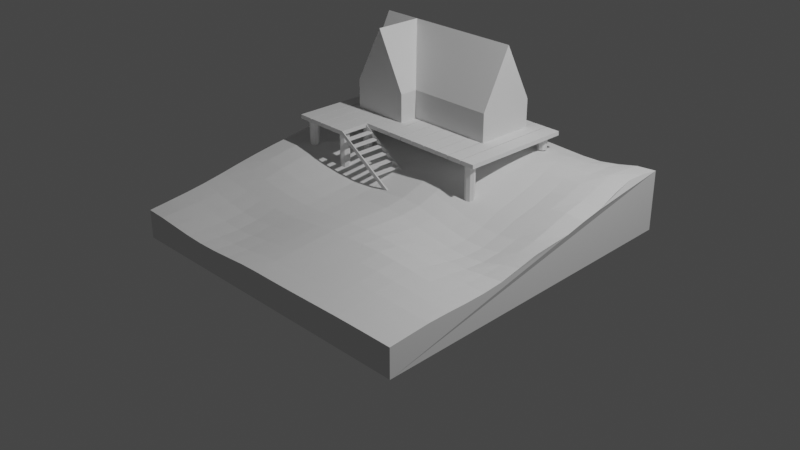 # Source: ForestCabin.blend  (saved by Blender 2.90.8; exported with 4.5.12 LTS)
import bpy
from mathutils import Matrix  # noqa: F401  (used for matrix-valued properties, if any)

bpy.ops.wm.read_factory_settings(use_empty=True)
scene = bpy.context.scene
scene.name = 'Scene'

# ---- collections
col_collection = bpy.data.collections.new('Collection'); scene.collection.children.link(col_collection)

# ---- world
world_world = bpy.data.worlds.new('World'); scene.world = world_world
world_world.use_nodes = True; world_world.node_tree.nodes.clear()
_N = world_world.node_tree.nodes; _L = world_world.node_tree.links
n0 = _N.new('ShaderNodeOutputWorld'); n0.name = 'World Output'; n0.location = (300, 300)
n1 = _N.new('ShaderNodeBackground'); n1.name = 'Background'; n1.location = (10, 300)
n1.inputs[0].default_value = (0.05088, 0.05088, 0.05088, 1.0)
_L.new(n1.outputs[0], n0.inputs[0])
n0.is_active_output = True
world_world.color = (0.05088, 0.05088, 0.05088)
world_world.use_sun_shadow = False
world_world.sun_shadow_jitter_overblur = 0.0

# ---- cameras
cam_camera = bpy.data.cameras.new('Camera')
cam_camera.clip_end = 100.0
cam_camera.ortho_scale = 7.314

# ---- lights
light_light = bpy.data.lights.new('Light', 'POINT')
light_light.transmission_factor = 0.0
light_light.energy = 1000.0
light_light.shadow_soft_size = 0.1
light_light.shadow_maximum_resolution = 0.006
light_light.use_absolute_resolution = True

# ---- meshes
me_plane = bpy.data.meshes.new('Plane')
me_plane.from_pydata([(-1.0, -1.0, 0.03434), (1.0, -1.0, 0.0477), (-1.0, 1.0, 0.2762), (0.9855, 1.018, 0.3043), (-0.9998, 6.659e-05, 0.203), (0.0, -1.0, 0.03434), (1.001, 0.000264, 0.1549), (0.0, 1.0, 0.2455), (0.02819, 0.001619, 0.1391), (-1.0, -0.5, 0.1118), (0.5, -1.0, 0.04282), (0.9996, 0.5056, 0.2386), (-0.5, 1.0, 0.2762), (-1.0, 0.5, 0.2762), (-0.5, -1.0, 0.009243), (1.0, -0.5, 0.07695), (0.5, 1.0, 0.2499), (0.005865, 0.5011, 0.254), (0.006272, -0.4989, 0.09615), (-0.5012, 0.001383, 0.1311), (0.5145, 0.004169, 0.05555), (0.502, -0.4994, 0.1096), (-0.4971, -0.4992, 0.0561), (-0.4975, 0.5007, 0.2812), (0.5329, 0.5028, 0.23), (-1.0, -0.75, 0.06713), (0.75, -1.0, 0.0469), (0.9737, 0.7949, 0.3124), (-0.75, 1.0, 0.2887), (-0.9999, 0.25, 0.2414), (-0.25, -1.0, 0.02112), (1.0, -0.2499, 0.09593), (0.25, 1.0, 0.259), (0.001173, 0.7503, 0.2621), (0.01951, -0.2486, 0.1131), (-0.7505, 0.0006644, 0.184), (0.2745, 0.003243, 0.106), (-0.9999, -0.25, 0.1629), (0.25, -1.0, 0.03699), (1.0, 0.2501, 0.1799), (-0.25, 1.0, 0.2522), (-1.0, 0.75, 0.2887), (-0.75, -1.0, 0.02112), (1.0, -0.75, 0.07118), (0.746, 1.004, 0.272), (0.01898, 0.2514, 0.2167), (0.001357, -0.7496, 0.06729), (-0.2325, 0.001607, 0.1134), (0.7567, 0.002324, 0.07487), (0.5093, -0.2471, 0.07062), (0.5, -0.75, 0.07804), (0.2539, -0.4991, 0.1095), (0.7503, -0.4999, 0.08901), (-0.4976, -0.2487, 0.101), (-0.4995, -0.7499, 0.007448), (-0.7492, -0.4998, 0.07681), (-0.2451, -0.4988, 0.0699), (-0.4996, 0.7501, 0.2898), (-0.4974, 0.2513, 0.2083), (-0.7494, 0.5002, 0.2903), (-0.2454, 0.5011, 0.2608), (0.5079, 0.7506, 0.2908), (0.5128, 0.2531, 0.1397), (0.2534, 0.5008, 0.2655), (0.7821, 0.5029, 0.2462), (0.7592, 0.2517, 0.1531), (0.2661, 0.2523, 0.1905), (0.2505, 0.7501, 0.2893), (-0.2359, 0.2516, 0.1946), (-0.7484, 0.2505, 0.2435), (-0.75, 0.75, 0.305), (-0.2487, -0.7497, 0.03265), (-0.75, -0.75, 0.02997), (-0.7485, -0.2494, 0.1458), (0.75, -0.75, 0.07486), (0.2507, -0.7498, 0.07562), (0.2665, -0.2476, 0.0984), (0.7541, -0.2486, 0.06907), (-0.236, -0.2484, 0.08971), (-0.2489, 0.7503, 0.2614), (0.7561, 0.7594, 0.2947), (-1.0, -0.875, 0.05047), (0.875, -1.0, 0.0475), (0.9771, 0.9109, 0.3135), (-0.875, 1.0, 0.2853), (-0.9998, 0.1251, 0.2208), (-0.125, -1.0, 0.03033), (1.001, -0.1248, 0.1255), (0.125, 1.0, 0.2545), (0.0002435, 0.8751, 0.2551), (0.02562, -0.1234, 0.1193), (-0.874, 0.0003252, 0.2023), (0.1527, 0.002329, 0.1327), (-1.0, -0.375, 0.1384), (0.375, -1.0, 0.03971), (1.0, 0.375, 0.2123), (-0.375, 1.0, 0.2641), (-1.0, 0.625, 0.2853), (-0.625, -1.0, 0.01263), (1.0, -0.625, 0.07558), (0.625, 1.0, 0.2536), (0.01181, 0.3762, 0.2431), (0.002877, -0.6242, 0.08204), (-0.3681, 0.001572, 0.1134), (0.6353, 0.003517, 0.05491), (0.5129, -0.1212, 0.05223), (0.5004, -0.6249, 0.09782), (0.1303, -0.499, 0.1036), (0.626, -0.4997, 0.0993), (-0.4999, -0.1236, 0.1147), (-0.4985, -0.6246, 0.02392), (-0.8748, -0.5, 0.09556), (-0.3712, -0.499, 0.05882), (-0.5, 0.875, 0.2853), (-0.4962, 0.3761, 0.2537), (-0.8749, 0.5, 0.2855), (-0.3715, 0.501, 0.2704), (0.5, 0.875, 0.2783), (0.5257, 0.378, 0.1851), (0.1299, 0.5009, 0.2621), (0.668, 0.5034, 0.2286), (-1.0, -0.625, 0.08735), (0.625, -1.0, 0.04554), (0.9882, 0.6518, 0.284), (-0.625, 1.0, 0.2853), (-1.0, 0.375, 0.2612), (-0.375, -1.0, 0.01263), (1.0, -0.375, 0.08244), (0.375, 1.0, 0.2546), (0.002605, 0.6257, 0.2614), (0.01237, -0.3737, 0.1081), (-0.6278, 0.001056, 0.1571), (0.3947, 0.003978, 0.07559), (-0.9998, -0.1249, 0.1841), (0.125, -1.0, 0.03507), (1.001, 0.1252, 0.1683), (-0.125, 1.0, 0.2439), (-1.0, 0.875, 0.2853), (-0.875, -1.0, 0.03033), (1.0, -0.875, 0.05985), (0.8642, 1.014, 0.2962), (0.02545, 0.1265, 0.1757), (0.0003206, -0.8749, 0.05131), (-0.09964, 0.001459, 0.1261), (0.8781, 0.001111, 0.1195), (0.5052, -0.3733, 0.09576), (0.5, -0.875, 0.06012), (0.3778, -0.4992, 0.1138), (0.875, -0.5, 0.08044), (-0.4961, -0.3739, 0.08347), (-0.5, -0.875, 0.004895), (-0.6232, -0.4995, 0.06228), (-0.119, -0.4988, 0.0837), (-0.4987, 0.6254, 0.2887), (-0.4999, 0.1264, 0.1612), (-0.6235, 0.5004, 0.2892), (-0.1193, 0.5011, 0.2534), (0.5241, 0.6269, 0.2697), (0.513, 0.1288, 0.08934), (0.3886, 0.5015, 0.2513), (0.8869, 0.5049, 0.2531), (0.7745, 0.3772, 0.2033), (0.7558, 0.127, 0.1026), (0.639, 0.2527, 0.1351), (0.8769, 0.2505, 0.1759), (0.2588, 0.3765, 0.2325), (0.2722, 0.128, 0.1421), (0.1433, 0.2517, 0.2124), (0.3877, 0.2528, 0.164), (0.25, 0.875, 0.2785), (0.2515, 0.6254, 0.2826), (0.1259, 0.7502, 0.2807), (0.376, 0.7501, 0.2912), (-0.2409, 0.3764, 0.2358), (-0.2333, 0.1266, 0.1487), (-0.3675, 0.2515, 0.1956), (-0.107, 0.2514, 0.2039), (-0.7487, 0.3754, 0.2732), (-0.7496, 0.1256, 0.2093), (-0.8742, 0.2502, 0.2476), (-0.6235, 0.2509, 0.2266), (-0.75, 0.875, 0.3003), (-0.7499, 0.625, 0.3007), (-0.875, 0.75, 0.3003), (-0.6249, 0.75, 0.3006), (-0.2472, -0.6242, 0.04756), (-0.2497, -0.8749, 0.02395), (-0.3741, -0.7497, 0.01538), (-0.1236, -0.7496, 0.05176), (-0.7498, -0.6249, 0.04717), (-0.75, -0.875, 0.02321), (-0.875, -0.75, 0.05046), (-0.6248, -0.75, 0.01334), (-0.7498, -0.1244, 0.1679), (-0.7485, -0.3746, 0.1145), (-0.8741, -0.2498, 0.1609), (-0.6238, -0.249, 0.1218), (0.75, -0.625, 0.08437), (0.75, -0.875, 0.06063), (0.625, -0.75, 0.07696), (0.875, -0.75, 0.07231), (0.2518, -0.6245, 0.09375), (0.2501, -0.875, 0.05505), (0.1261, -0.7497, 0.0734), (0.3753, -0.7499, 0.07775), (0.2722, -0.122, 0.0926), (0.2595, -0.3734, 0.1097), (0.144, -0.2482, 0.1117), (0.3878, -0.2471, 0.08352), (0.756, -0.1229, 0.06265), (0.7519, -0.3743, 0.0828), (0.6318, -0.2477, 0.06377), (0.8768, -0.2494, 0.08393), (-0.2334, -0.1234, 0.09748), (-0.2407, -0.3735, 0.08283), (-0.3675, -0.2484, 0.08857), (-0.1069, -0.2485, 0.1003), (-0.2498, 0.8751, 0.2573), (-0.2475, 0.6257, 0.2634), (-0.3742, 0.7502, 0.2757), (-0.1237, 0.7503, 0.2519), (0.7472, 0.8833, 0.288), (0.773, 0.6318, 0.2806), (0.637, 0.7513, 0.2909), (0.8609, 0.78, 0.3134), (0.8766, 0.6435, 0.2896), (0.657, 0.6274, 0.2688), (0.6251, 0.8751, 0.2806), (-0.1223, 0.6258, 0.2539), (-0.373, 0.6255, 0.2763), (-0.3749, 0.875, 0.2712), (-0.1133, -0.3736, 0.09518), (-0.3688, -0.3736, 0.07827), (-0.3677, -0.1234, 0.09785), (0.8756, -0.3748, 0.08411), (0.6287, -0.3738, 0.08571), (0.6343, -0.1218, 0.04922), (0.3821, -0.3732, 0.1054), (0.1364, -0.3737, 0.1116), (0.1502, -0.1228, 0.1147), (0.375, -0.875, 0.05752), (0.1252, -0.8749, 0.0536), (0.1274, -0.6243, 0.09006), (0.875, -0.875, 0.06008), (0.625, -0.875, 0.06093), (0.625, -0.625, 0.09182), (-0.6223, -0.3742, 0.09697), (-0.8745, -0.3749, 0.1282), (-0.874, -0.1247, 0.1847), (-0.625, -0.875, 0.01001), (-0.875, -0.875, 0.03894), (-0.875, -0.625, 0.06883), (-0.1246, -0.8749, 0.03987), (-0.3749, -0.875, 0.01039), (-0.3728, -0.6244, 0.03205), (-0.6244, 0.6252, 0.2978), (-0.875, 0.625, 0.2961), (-0.875, 0.875, 0.2961), (-0.6263, 0.126, 0.1848), (-0.874, 0.1253, 0.2233), (-0.8746, 0.3751, 0.2691), (-0.1016, 0.1265, 0.1615), (-0.3677, 0.1266, 0.147), (-0.369, 0.3763, 0.2423), (0.3835, 0.6258, 0.2787), (0.1271, 0.6256, 0.2764), (0.1251, 0.875, 0.2711), (0.3928, 0.1286, 0.1114), (0.15, 0.1272, 0.1693), (0.1357, 0.3762, 0.2423), (0.8776, 0.1259, 0.1399), (0.6342, 0.1281, 0.08588), (0.6581, 0.3782, 0.1813), (0.8829, 0.3757, 0.2226), (0.3876, 0.3771, 0.2092), (0.375, 0.875, 0.2749), (-0.1137, 0.3764, 0.2375), (-0.6224, 0.3757, 0.2662), (-0.625, 0.875, 0.2961), (-0.122, -0.6242, 0.06586), (-0.6242, -0.6248, 0.02992), (-0.6265, -0.124, 0.1406), (0.875, -0.625, 0.07808), (0.376, -0.6247, 0.09814), (0.3927, -0.1213, 0.06839), (0.8778, -0.124, 0.09738), (-0.1017, -0.1235, 0.1075), (-0.1247, 0.8751, 0.2473), (0.8612, 0.9005, 0.3071), (-1.0, -1.0, -0.1407), (1.0, -1.0, -0.1274), (-1.0, 1.0, -0.08761), (0.9855, 1.018, -0.05948)], [], [(288, 83, 3, 140), (287, 89, 7, 136), (286, 90, 8, 143), (285, 87, 6, 144), (284, 105, 20, 132), (283, 106, 21, 147), (282, 99, 15, 148), (281, 109, 19, 131), (280, 110, 22, 151), (279, 102, 18, 152), (278, 113, 12, 124), (277, 114, 23, 155), (276, 101, 17, 156), (275, 117, 16, 128), (274, 118, 24, 159), (273, 95, 11, 160), (272, 161, 64, 120), (271, 162, 65, 163), (270, 135, 39, 164), (269, 165, 63, 119), (268, 166, 66, 167), (267, 158, 62, 168), (266, 169, 32, 88), (265, 170, 67, 171), (264, 157, 61, 172), (263, 173, 60, 116), (262, 174, 68, 175), (261, 141, 45, 176), (260, 177, 59, 115), (259, 178, 69, 179), (258, 154, 58, 180), (257, 181, 28, 84), (256, 182, 70, 183), (255, 153, 57, 184), (254, 185, 56, 112), (253, 186, 71, 187), (252, 142, 46, 188), (251, 189, 55, 111), (250, 190, 72, 191), (249, 150, 54, 192), (248, 193, 35, 91), (247, 194, 73, 195), (246, 149, 53, 196), (245, 197, 52, 108), (244, 198, 74, 199), (243, 139, 43, 200), (242, 201, 51, 107), (241, 202, 75, 203), (240, 146, 50, 204), (239, 205, 36, 92), (238, 206, 76, 207), (237, 145, 49, 208), (236, 209, 48, 104), (235, 210, 77, 211), (234, 127, 31, 212), (233, 213, 47, 103), (232, 214, 78, 215), (231, 130, 34, 216), (230, 217, 40, 96), (229, 218, 79, 219), (228, 129, 33, 220), (227, 221, 44, 100), (226, 222, 80, 223), (225, 123, 27, 224), (222, 225, 224, 80), (64, 160, 225, 222), (160, 11, 123, 225), (157, 226, 223, 61), (24, 120, 226, 157), (120, 64, 222, 226), (117, 227, 100, 16), (61, 223, 227, 117), (223, 80, 221, 227), (218, 228, 220, 79), (60, 156, 228, 218), (156, 17, 129, 228), (153, 229, 219, 57), (23, 116, 229, 153), (116, 60, 218, 229), (113, 230, 96, 12), (57, 219, 230, 113), (219, 79, 217, 230), (214, 231, 216, 78), (56, 152, 231, 214), (152, 18, 130, 231), (149, 232, 215, 53), (22, 112, 232, 149), (112, 56, 214, 232), (109, 233, 103, 19), (53, 215, 233, 109), (215, 78, 213, 233), (210, 234, 212, 77), (52, 148, 234, 210), (148, 15, 127, 234), (145, 235, 211, 49), (21, 108, 235, 145), (108, 52, 210, 235), (105, 236, 104, 20), (49, 211, 236, 105), (211, 77, 209, 236), (206, 237, 208, 76), (51, 147, 237, 206), (147, 21, 145, 237), (130, 238, 207, 34), (18, 107, 238, 130), (107, 51, 206, 238), (90, 239, 92, 8), (34, 207, 239, 90), (207, 76, 205, 239), (202, 240, 204, 75), (38, 94, 240, 202), (94, 10, 146, 240), (142, 241, 203, 46), (5, 134, 241, 142), (134, 38, 202, 241), (102, 242, 107, 18), (46, 203, 242, 102), (203, 75, 201, 242), (198, 243, 200, 74), (26, 82, 243, 198), (82, 1, 139, 243), (146, 244, 199, 50), (10, 122, 244, 146), (122, 26, 198, 244), (106, 245, 108, 21), (50, 199, 245, 106), (199, 74, 197, 245), (194, 246, 196, 73), (55, 151, 246, 194), (151, 22, 149, 246), (93, 247, 195, 37), (9, 111, 247, 93), (111, 55, 194, 247), (133, 248, 91, 4), (37, 195, 248, 133), (195, 73, 193, 248), (190, 249, 192, 72), (42, 98, 249, 190), (98, 14, 150, 249), (81, 250, 191, 25), (0, 138, 250, 81), (138, 42, 190, 250), (121, 251, 111, 9), (25, 191, 251, 121), (191, 72, 189, 251), (186, 252, 188, 71), (30, 86, 252, 186), (86, 5, 142, 252), (150, 253, 187, 54), (14, 126, 253, 150), (126, 30, 186, 253), (110, 254, 112, 22), (54, 187, 254, 110), (187, 71, 185, 254), (182, 255, 184, 70), (59, 155, 255, 182), (155, 23, 153, 255), (97, 256, 183, 41), (13, 115, 256, 97), (115, 59, 182, 256), (137, 257, 84, 2), (41, 183, 257, 137), (183, 70, 181, 257), (178, 258, 180, 69), (35, 131, 258, 178), (131, 19, 154, 258), (85, 259, 179, 29), (4, 91, 259, 85), (91, 35, 178, 259), (125, 260, 115, 13), (29, 179, 260, 125), (179, 69, 177, 260), (174, 261, 176, 68), (47, 143, 261, 174), (143, 8, 141, 261), (154, 262, 175, 58), (19, 103, 262, 154), (103, 47, 174, 262), (114, 263, 116, 23), (58, 175, 263, 114), (175, 68, 173, 263), (170, 264, 172, 67), (63, 159, 264, 170), (159, 24, 157, 264), (129, 265, 171, 33), (17, 119, 265, 129), (119, 63, 170, 265), (89, 266, 88, 7), (33, 171, 266, 89), (171, 67, 169, 266), (166, 267, 168, 66), (36, 132, 267, 166), (132, 20, 158, 267), (141, 268, 167, 45), (8, 92, 268, 141), (92, 36, 166, 268), (101, 269, 119, 17), (45, 167, 269, 101), (167, 66, 165, 269), (162, 270, 164, 65), (48, 144, 270, 162), (144, 6, 135, 270), (158, 271, 163, 62), (20, 104, 271, 158), (104, 48, 162, 271), (118, 272, 120, 24), (62, 163, 272, 118), (163, 65, 161, 272), (161, 273, 160, 64), (65, 164, 273, 161), (164, 39, 95, 273), (165, 274, 159, 63), (66, 168, 274, 165), (168, 62, 118, 274), (169, 275, 128, 32), (67, 172, 275, 169), (172, 61, 117, 275), (173, 276, 156, 60), (68, 176, 276, 173), (176, 45, 101, 276), (177, 277, 155, 59), (69, 180, 277, 177), (180, 58, 114, 277), (181, 278, 124, 28), (70, 184, 278, 181), (184, 57, 113, 278), (185, 279, 152, 56), (71, 188, 279, 185), (188, 46, 102, 279), (189, 280, 151, 55), (72, 192, 280, 189), (192, 54, 110, 280), (193, 281, 131, 35), (73, 196, 281, 193), (196, 53, 109, 281), (197, 282, 148, 52), (74, 200, 282, 197), (200, 43, 99, 282), (201, 283, 147, 51), (75, 204, 283, 201), (204, 50, 106, 283), (205, 284, 132, 36), (76, 208, 284, 205), (208, 49, 105, 284), (209, 285, 144, 48), (77, 212, 285, 209), (212, 31, 87, 285), (213, 286, 143, 47), (78, 216, 286, 213), (216, 34, 90, 286), (217, 287, 136, 40), (79, 220, 287, 217), (220, 33, 89, 287), (221, 288, 140, 44), (80, 224, 288, 221), (224, 27, 83, 288), (292, 290, 289, 291), (81, 25, 121, 9, 93, 37, 133, 4, 85, 29, 125, 13, 97, 41, 137, 2, 291, 289, 0), (83, 27, 123, 11, 95, 39, 135, 6, 87, 31, 127, 15, 99, 43, 139, 1, 290, 292, 3), (82, 26, 122, 10, 94, 38, 134, 5, 86, 30, 126, 14, 98, 42, 138, 0, 289, 290, 1), (84, 28, 124, 12, 96, 40, 136, 7, 88, 32, 128, 16, 100, 44, 140, 3, 292, 291, 2)])
_uv = me_plane.uv_layers.new(name='UVMap')
_uv.uv.foreach_set('vector', [0.9375, 0.9375, 1.0, 0.9375, 1.0, 1.0, 0.9375, 1.0, 0.4375, 0.9375, 0.5, 0.9375, 0.5, 1.0, 0.4375, 1.0, 0.4375, 0.4375, 0.5, 0.4375, 0.5, 0.5, 0.4375, 0.5, 0.9375, 0.4375, 1.0, 0.4375, 1.0, 0.5, 0.9375, 0.5, 0.6875, 0.4375, 0.75, 0.4375, 0.75, 0.5, 0.6875, 0.5, 0.6875, 0.1875, 0.75, 0.1875, 0.75, 0.25, 0.6875, 0.25, 0.9375, 0.1875, 1.0, 0.1875, 1.0, 0.25, 0.9375, 0.25, 0.1875, 0.4375, 0.25, 0.4375, 0.25, 0.5, 0.1875, 0.5, 0.1875, 0.1875, 0.25, 0.1875, 0.25, 0.25, 0.1875, 0.25, 0.4375, 0.1875, 0.5, 0.1875, 0.5, 0.25, 0.4375, 0.25, 0.1875, 0.9375, 0.25, 0.9375, 0.25, 1.0, 0.1875, 1.0, 0.1875, 0.6875, 0.25, 0.6875, 0.25, 0.75, 0.1875, 0.75, 0.4375, 0.6875, 0.5, 0.6875, 0.5, 0.75, 0.4375, 0.75, 0.6875, 0.9375, 0.75, 0.9375, 0.75, 1.0, 0.6875, 1.0, 0.6875, 0.6875, 0.75, 0.6875, 0.75, 0.75, 0.6875, 0.75, 0.9375, 0.6875, 1.0, 0.6875, 1.0, 0.75, 0.9375, 0.75, 0.8125, 0.6875, 0.875, 0.6875, 0.875, 0.75, 0.8125, 0.75, 0.8125, 0.5625, 0.875, 0.5625, 0.875, 0.625, 0.8125, 0.625, 0.9375, 0.5625, 1.0, 0.5625, 1.0, 0.625, 0.9375, 0.625, 0.5625, 0.6875, 0.625, 0.6875, 0.625, 0.75, 0.5625, 0.75, 0.5625, 0.5625, 0.625, 0.5625, 0.625, 0.625, 0.5625, 0.625, 0.6875, 0.5625, 0.75, 0.5625, 0.75, 0.625, 0.6875, 0.625, 0.5625, 0.9375, 0.625, 0.9375, 0.625, 1.0, 0.5625, 1.0, 0.5625, 0.8125, 0.625, 0.8125, 0.625, 0.875, 0.5625, 0.875, 0.6875, 0.8125, 0.75, 0.8125, 0.75, 0.875, 0.6875, 0.875, 0.3125, 0.6875, 0.375, 0.6875, 0.375, 0.75, 0.3125, 0.75, 0.3125, 0.5625, 0.375, 0.5625, 0.375, 0.625, 0.3125, 0.625, 0.4375, 0.5625, 0.5, 0.5625, 0.5, 0.625, 0.4375, 0.625, 0.0625, 0.6875, 0.125, 0.6875, 0.125, 0.75, 0.0625, 0.75, 0.0625, 0.5625, 0.125, 0.5625, 0.125, 0.625, 0.0625, 0.625, 0.1875, 0.5625, 0.25, 0.5625, 0.25, 0.625, 0.1875, 0.625, 0.0625, 0.9375, 0.125, 0.9375, 0.125, 1.0, 0.0625, 1.0, 0.0625, 0.8125, 0.125, 0.8125, 0.125, 0.875, 0.0625, 0.875, 0.1875, 0.8125, 0.25, 0.8125, 0.25, 0.875, 0.1875, 0.875, 0.3125, 0.1875, 0.375, 0.1875, 0.375, 0.25, 0.3125, 0.25, 0.3125, 0.0625, 0.375, 0.0625, 0.375, 0.125, 0.3125, 0.125, 0.4375, 0.0625, 0.5, 0.0625, 0.5, 0.125, 0.4375, 0.125, 0.0625, 0.1875, 0.125, 0.1875, 0.125, 0.25, 0.0625, 0.25, 0.0625, 0.0625, 0.125, 0.0625, 0.125, 0.125, 0.0625, 0.125, 0.1875, 0.0625, 0.25, 0.0625, 0.25, 0.125, 0.1875, 0.125, 0.0625, 0.4375, 0.125, 0.4375, 0.125, 0.5, 0.0625, 0.5, 0.0625, 0.3125, 0.125, 0.3125, 0.125, 0.375, 0.0625, 0.375, 0.1875, 0.3125, 0.25, 0.3125, 0.25, 0.375, 0.1875, 0.375, 0.8125, 0.1875, 0.875, 0.1875, 0.875, 0.25, 0.8125, 0.25, 0.8125, 0.0625, 0.875, 0.0625, 0.875, 0.125, 0.8125, 0.125, 0.9375, 0.0625, 1.0, 0.0625, 1.0, 0.125, 0.9375, 0.125, 0.5625, 0.1875, 0.625, 0.1875, 0.625, 0.25, 0.5625, 0.25, 0.5625, 0.0625, 0.625, 0.0625, 0.625, 0.125, 0.5625, 0.125, 0.6875, 0.0625, 0.75, 0.0625, 0.75, 0.125, 0.6875, 0.125, 0.5625, 0.4375, 0.625, 0.4375, 0.625, 0.5, 0.5625, 0.5, 0.5625, 0.3125, 0.625, 0.3125, 0.625, 0.375, 0.5625, 0.375, 0.6875, 0.3125, 0.75, 0.3125, 0.75, 0.375, 0.6875, 0.375, 0.8125, 0.4375, 0.875, 0.4375, 0.875, 0.5, 0.8125, 0.5, 0.8125, 0.3125, 0.875, 0.3125, 0.875, 0.375, 0.8125, 0.375, 0.9375, 0.3125, 1.0, 0.3125, 1.0, 0.375, 0.9375, 0.375, 0.3125, 0.4375, 0.375, 0.4375, 0.375, 0.5, 0.3125, 0.5, 0.3125, 0.3125, 0.375, 0.3125, 0.375, 0.375, 0.3125, 0.375, 0.4375, 0.3125, 0.5, 0.3125, 0.5, 0.375, 0.4375, 0.375, 0.3125, 0.9375, 0.375, 0.9375, 0.375, 1.0, 0.3125, 1.0, 0.3125, 0.8125, 0.375, 0.8125, 0.375, 0.875, 0.3125, 0.875, 0.4375, 0.8125, 0.5, 0.8125, 0.5, 0.875, 0.4375, 0.875, 0.8125, 0.9375, 0.875, 0.9375, 0.875, 1.0, 0.8125, 1.0, 0.8125, 0.8125, 0.875, 0.8125, 0.875, 0.875, 0.8125, 0.875, 0.9375, 0.8125, 1.0, 0.8125, 1.0, 0.875, 0.9375, 0.875, 0.875, 0.8125, 0.9375, 0.8125, 0.9375, 0.875, 0.875, 0.875, 0.875, 0.75, 0.9375, 0.75, 0.9375, 0.8125, 0.875, 0.8125, 0.9375, 0.75, 1.0, 0.75, 1.0, 0.8125, 0.9375, 0.8125, 0.75, 0.8125, 0.8125, 0.8125, 0.8125, 0.875, 0.75, 0.875, 0.75, 0.75, 0.8125, 0.75, 0.8125, 0.8125, 0.75, 0.8125, 0.8125, 0.75, 0.875, 0.75, 0.875, 0.8125, 0.8125, 0.8125, 0.75, 0.9375, 0.8125, 0.9375, 0.8125, 1.0, 0.75, 1.0, 0.75, 0.875, 0.8125, 0.875, 0.8125, 0.9375, 0.75, 0.9375, 0.8125, 0.875, 0.875, 0.875, 0.875, 0.9375, 0.8125, 0.9375, 0.375, 0.8125, 0.4375, 0.8125, 0.4375, 0.875, 0.375, 0.875, 0.375, 0.75, 0.4375, 0.75, 0.4375, 0.8125, 0.375, 0.8125, 0.4375, 0.75, 0.5, 0.75, 0.5, 0.8125, 0.4375, 0.8125, 0.25, 0.8125, 0.3125, 0.8125, 0.3125, 0.875, 0.25, 0.875, 0.25, 0.75, 0.3125, 0.75, 0.3125, 0.8125, 0.25, 0.8125, 0.3125, 0.75, 0.375, 0.75, 0.375, 0.8125, 0.3125, 0.8125, 0.25, 0.9375, 0.3125, 0.9375, 0.3125, 1.0, 0.25, 1.0, 0.25, 0.875, 0.3125, 0.875, 0.3125, 0.9375, 0.25, 0.9375, 0.3125, 0.875, 0.375, 0.875, 0.375, 0.9375, 0.3125, 0.9375, 0.375, 0.3125, 0.4375, 0.3125, 0.4375, 0.375, 0.375, 0.375, 0.375, 0.25, 0.4375, 0.25, 0.4375, 0.3125, 0.375, 0.3125, 0.4375, 0.25, 0.5, 0.25, 0.5, 0.3125, 0.4375, 0.3125, 0.25, 0.3125, 0.3125, 0.3125, 0.3125, 0.375, 0.25, 0.375, 0.25, 0.25, 0.3125, 0.25, 0.3125, 0.3125, 0.25, 0.3125, 0.3125, 0.25, 0.375, 0.25, 0.375, 0.3125, 0.3125, 0.3125, 0.25, 0.4375, 0.3125, 0.4375, 0.3125, 0.5, 0.25, 0.5, 0.25, 0.375, 0.3125, 0.375, 0.3125, 0.4375, 0.25, 0.4375, 0.3125, 0.375, 0.375, 0.375, 0.375, 0.4375, 0.3125, 0.4375, 0.875, 0.3125, 0.9375, 0.3125, 0.9375, 0.375, 0.875, 0.375, 0.875, 0.25, 0.9375, 0.25, 0.9375, 0.3125, 0.875, 0.3125, 0.9375, 0.25, 1.0, 0.25, 1.0, 0.3125, 0.9375, 0.3125, 0.75, 0.3125, 0.8125, 0.3125, 0.8125, 0.375, 0.75, 0.375, 0.75, 0.25, 0.8125, 0.25, 0.8125, 0.3125, 0.75, 0.3125, 0.8125, 0.25, 0.875, 0.25, 0.875, 0.3125, 0.8125, 0.3125, 0.75, 0.4375, 0.8125, 0.4375, 0.8125, 0.5, 0.75, 0.5, 0.75, 0.375, 0.8125, 0.375, 0.8125, 0.4375, 0.75, 0.4375, 0.8125, 0.375, 0.875, 0.375, 0.875, 0.4375, 0.8125, 0.4375, 0.625, 0.3125, 0.6875, 0.3125, 0.6875, 0.375, 0.625, 0.375, 0.625, 0.25, 0.6875, 0.25, 0.6875, 0.3125, 0.625, 0.3125, 0.6875, 0.25, 0.75, 0.25, 0.75, 0.3125, 0.6875, 0.3125, 0.5, 0.3125, 0.5625, 0.3125, 0.5625, 0.375, 0.5, 0.375, 0.5, 0.25, 0.5625, 0.25, 0.5625, 0.3125, 0.5, 0.3125, 0.5625, 0.25, 0.625, 0.25, 0.625, 0.3125, 0.5625, 0.3125, 0.5, 0.4375, 0.5625, 0.4375, 0.5625, 0.5, 0.5, 0.5, 0.5, 0.375, 0.5625, 0.375, 0.5625, 0.4375, 0.5, 0.4375, 0.5625, 0.375, 0.625, 0.375, 0.625, 0.4375, 0.5625, 0.4375, 0.625, 0.0625, 0.6875, 0.0625, 0.6875, 0.125, 0.625, 0.125, 0.625, 0.0, 0.6875, 0.0, 0.6875, 0.0625, 0.625, 0.0625, 0.6875, 0.0, 0.75, 0.0, 0.75, 0.0625, 0.6875, 0.0625, 0.5, 0.0625, 0.5625, 0.0625, 0.5625, 0.125, 0.5, 0.125, 0.5, 0.0, 0.5625, 0.0, 0.5625, 0.0625, 0.5, 0.0625, 0.5625, 0.0, 0.625, 0.0, 0.625, 0.0625, 0.5625, 0.0625, 0.5, 0.1875, 0.5625, 0.1875, 0.5625, 0.25, 0.5, 0.25, 0.5, 0.125, 0.5625, 0.125, 0.5625, 0.1875, 0.5, 0.1875, 0.5625, 0.125, 0.625, 0.125, 0.625, 0.1875, 0.5625, 0.1875, 0.875, 0.0625, 0.9375, 0.0625, 0.9375, 0.125, 0.875, 0.125, 0.875, 0.0, 0.9375, 0.0, 0.9375, 0.0625, 0.875, 0.0625, 0.9375, 0.0, 1.0, 0.0, 1.0, 0.0625, 0.9375, 0.0625, 0.75, 0.0625, 0.8125, 0.0625, 0.8125, 0.125, 0.75, 0.125, 0.75, 0.0, 0.8125, 0.0, 0.8125, 0.0625, 0.75, 0.0625, 0.8125, 0.0, 0.875, 0.0, 0.875, 0.0625, 0.8125, 0.0625, 0.75, 0.1875, 0.8125, 0.1875, 0.8125, 0.25, 0.75, 0.25, 0.75, 0.125, 0.8125, 0.125, 0.8125, 0.1875, 0.75, 0.1875, 0.8125, 0.125, 0.875, 0.125, 0.875, 0.1875, 0.8125, 0.1875, 0.125, 0.3125, 0.1875, 0.3125, 0.1875, 0.375, 0.125, 0.375, 0.125, 0.25, 0.1875, 0.25, 0.1875, 0.3125, 0.125, 0.3125, 0.1875, 0.25, 0.25, 0.25, 0.25, 0.3125, 0.1875, 0.3125, 0.0, 0.3125, 0.0625, 0.3125, 0.0625, 0.375, 0.0, 0.375, 0.0, 0.25, 0.0625, 0.25, 0.0625, 0.3125, 0.0, 0.3125, 0.0625, 0.25, 0.125, 0.25, 0.125, 0.3125, 0.0625, 0.3125, 0.0, 0.4375, 0.0625, 0.4375, 0.0625, 0.5, 0.0, 0.5, 0.0, 0.375, 0.0625, 0.375, 0.0625, 0.4375, 0.0, 0.4375, 0.0625, 0.375, 0.125, 0.375, 0.125, 0.4375, 0.0625, 0.4375, 0.125, 0.0625, 0.1875, 0.0625, 0.1875, 0.125, 0.125, 0.125, 0.125, 0.0, 0.1875, 0.0, 0.1875, 0.0625, 0.125, 0.0625, 0.1875, 0.0, 0.25, 0.0, 0.25, 0.0625, 0.1875, 0.0625, 0.0, 0.0625, 0.0625, 0.0625, 0.0625, 0.125, 0.0, 0.125, 0.0, 0.0, 0.0625, 0.0, 0.0625, 0.0625, 0.0, 0.0625, 0.0625, 0.0, 0.125, 0.0, 0.125, 0.0625, 0.0625, 0.0625, 0.0, 0.1875, 0.0625, 0.1875, 0.0625, 0.25, 0.0, 0.25, 0.0, 0.125, 0.0625, 0.125, 0.0625, 0.1875, 0.0, 0.1875, 0.0625, 0.125, 0.125, 0.125, 0.125, 0.1875, 0.0625, 0.1875, 0.375, 0.0625, 0.4375, 0.0625, 0.4375, 0.125, 0.375, 0.125, 0.375, 0.0, 0.4375, 0.0, 0.4375, 0.0625, 0.375, 0.0625, 0.4375, 0.0, 0.5, 0.0, 0.5, 0.0625, 0.4375, 0.0625, 0.25, 0.0625, 0.3125, 0.0625, 0.3125, 0.125, 0.25, 0.125, 0.25, 0.0, 0.3125, 0.0, 0.3125, 0.0625, 0.25, 0.0625, 0.3125, 0.0, 0.375, 0.0, 0.375, 0.0625, 0.3125, 0.0625, 0.25, 0.1875, 0.3125, 0.1875, 0.3125, 0.25, 0.25, 0.25, 0.25, 0.125, 0.3125, 0.125, 0.3125, 0.1875, 0.25, 0.1875, 0.3125, 0.125, 0.375, 0.125, 0.375, 0.1875, 0.3125, 0.1875, 0.125, 0.8125, 0.1875, 0.8125, 0.1875, 0.875, 0.125, 0.875, 0.125, 0.75, 0.1875, 0.75, 0.1875, 0.8125, 0.125, 0.8125, 0.1875, 0.75, 0.25, 0.75, 0.25, 0.8125, 0.1875, 0.8125, 0.0, 0.8125, 0.0625, 0.8125, 0.0625, 0.875, 0.0, 0.875, 0.0, 0.75, 0.0625, 0.75, 0.0625, 0.8125, 0.0, 0.8125, 0.0625, 0.75, 0.125, 0.75, 0.125, 0.8125, 0.0625, 0.8125, 0.0, 0.9375, 0.0625, 0.9375, 0.0625, 1.0, 0.0, 1.0, 0.0, 0.875, 0.0625, 0.875, 0.0625, 0.9375, 0.0, 0.9375, 0.0625, 0.875, 0.125, 0.875, 0.125, 0.9375, 0.0625, 0.9375, 0.125, 0.5625, 0.1875, 0.5625, 0.1875, 0.625, 0.125, 0.625, 0.125, 0.5, 0.1875, 0.5, 0.1875, 0.5625, 0.125, 0.5625, 0.1875, 0.5, 0.25, 0.5, 0.25, 0.5625, 0.1875, 0.5625, 0.0, 0.5625, 0.0625, 0.5625, 0.0625, 0.625, 0.0, 0.625, 0.0, 0.5, 0.0625, 0.5, 0.0625, 0.5625, 0.0, 0.5625, 0.0625, 0.5, 0.125, 0.5, 0.125, 0.5625, 0.0625, 0.5625, 0.0, 0.6875, 0.0625, 0.6875, 0.0625, 0.75, 0.0, 0.75, 0.0, 0.625, 0.0625, 0.625, 0.0625, 0.6875, 0.0, 0.6875, 0.0625, 0.625, 0.125, 0.625, 0.125, 0.6875, 0.0625, 0.6875, 0.375, 0.5625, 0.4375, 0.5625, 0.4375, 0.625, 0.375, 0.625, 0.375, 0.5, 0.4375, 0.5, 0.4375, 0.5625, 0.375, 0.5625, 0.4375, 0.5, 0.5, 0.5, 0.5, 0.5625, 0.4375, 0.5625, 0.25, 0.5625, 0.3125, 0.5625, 0.3125, 0.625, 0.25, 0.625, 0.25, 0.5, 0.3125, 0.5, 0.3125, 0.5625, 0.25, 0.5625, 0.3125, 0.5, 0.375, 0.5, 0.375, 0.5625, 0.3125, 0.5625, 0.25, 0.6875, 0.3125, 0.6875, 0.3125, 0.75, 0.25, 0.75, 0.25, 0.625, 0.3125, 0.625, 0.3125, 0.6875, 0.25, 0.6875, 0.3125, 0.625, 0.375, 0.625, 0.375, 0.6875, 0.3125, 0.6875, 0.625, 0.8125, 0.6875, 0.8125, 0.6875, 0.875, 0.625, 0.875, 0.625, 0.75, 0.6875, 0.75, 0.6875, 0.8125, 0.625, 0.8125, 0.6875, 0.75, 0.75, 0.75, 0.75, 0.8125, 0.6875, 0.8125, 0.5, 0.8125, 0.5625, 0.8125, 0.5625, 0.875, 0.5, 0.875, 0.5, 0.75, 0.5625, 0.75, 0.5625, 0.8125, 0.5, 0.8125, 0.5625, 0.75, 0.625, 0.75, 0.625, 0.8125, 0.5625, 0.8125, 0.5, 0.9375, 0.5625, 0.9375, 0.5625, 1.0, 0.5, 1.0, 0.5, 0.875, 0.5625, 0.875, 0.5625, 0.9375, 0.5, 0.9375, 0.5625, 0.875, 0.625, 0.875, 0.625, 0.9375, 0.5625, 0.9375, 0.625, 0.5625, 0.6875, 0.5625, 0.6875, 0.625, 0.625, 0.625, 0.625, 0.5, 0.6875, 0.5, 0.6875, 0.5625, 0.625, 0.5625, 0.6875, 0.5, 0.75, 0.5, 0.75, 0.5625, 0.6875, 0.5625, 0.5, 0.5625, 0.5625, 0.5625, 0.5625, 0.625, 0.5, 0.625, 0.5, 0.5, 0.5625, 0.5, 0.5625, 0.5625, 0.5, 0.5625, 0.5625, 0.5, 0.625, 0.5, 0.625, 0.5625, 0.5625, 0.5625, 0.5, 0.6875, 0.5625, 0.6875, 0.5625, 0.75, 0.5, 0.75, 0.5, 0.625, 0.5625, 0.625, 0.5625, 0.6875, 0.5, 0.6875, 0.5625, 0.625, 0.625, 0.625, 0.625, 0.6875, 0.5625, 0.6875, 0.875, 0.5625, 0.9375, 0.5625, 0.9375, 0.625, 0.875, 0.625, 0.875, 0.5, 0.9375, 0.5, 0.9375, 0.5625, 0.875, 0.5625, 0.9375, 0.5, 1.0, 0.5, 1.0, 0.5625, 0.9375, 0.5625, 0.75, 0.5625, 0.8125, 0.5625, 0.8125, 0.625, 0.75, 0.625, 0.75, 0.5, 0.8125, 0.5, 0.8125, 0.5625, 0.75, 0.5625, 0.8125, 0.5, 0.875, 0.5, 0.875, 0.5625, 0.8125, 0.5625, 0.75, 0.6875, 0.8125, 0.6875, 0.8125, 0.75, 0.75, 0.75, 0.75, 0.625, 0.8125, 0.625, 0.8125, 0.6875, 0.75, 0.6875, 0.8125, 0.625, 0.875, 0.625, 0.875, 0.6875, 0.8125, 0.6875, 0.875, 0.6875, 0.9375, 0.6875, 0.9375, 0.75, 0.875, 0.75, 0.875, 0.625, 0.9375, 0.625, 0.9375, 0.6875, 0.875, 0.6875, 0.9375, 0.625, 1.0, 0.625, 1.0, 0.6875, 0.9375, 0.6875, 0.625, 0.6875, 0.6875, 0.6875, 0.6875, 0.75, 0.625, 0.75, 0.625, 0.625, 0.6875, 0.625, 0.6875, 0.6875, 0.625, 0.6875, 0.6875, 0.625, 0.75, 0.625, 0.75, 0.6875, 0.6875, 0.6875, 0.625, 0.9375, 0.6875, 0.9375, 0.6875, 1.0, 0.625, 1.0, 0.625, 0.875, 0.6875, 0.875, 0.6875, 0.9375, 0.625, 0.9375, 0.6875, 0.875, 0.75, 0.875, 0.75, 0.9375, 0.6875, 0.9375, 0.375, 0.6875, 0.4375, 0.6875, 0.4375, 0.75, 0.375, 0.75, 0.375, 0.625, 0.4375, 0.625, 0.4375, 0.6875, 0.375, 0.6875, 0.4375, 0.625, 0.5, 0.625, 0.5, 0.6875, 0.4375, 0.6875, 0.125, 0.6875, 0.1875, 0.6875, 0.1875, 0.75, 0.125, 0.75, 0.125, 0.625, 0.1875, 0.625, 0.1875, 0.6875, 0.125, 0.6875, 0.1875, 0.625, 0.25, 0.625, 0.25, 0.6875, 0.1875, 0.6875, 0.125, 0.9375, 0.1875, 0.9375, 0.1875, 1.0, 0.125, 1.0, 0.125, 0.875, 0.1875, 0.875, 0.1875, 0.9375, 0.125, 0.9375, 0.1875, 0.875, 0.25, 0.875, 0.25, 0.9375, 0.1875, 0.9375, 0.375, 0.1875, 0.4375, 0.1875, 0.4375, 0.25, 0.375, 0.25, 0.375, 0.125, 0.4375, 0.125, 0.4375, 0.1875, 0.375, 0.1875, 0.4375, 0.125, 0.5, 0.125, 0.5, 0.1875, 0.4375, 0.1875, 0.125, 0.1875, 0.1875, 0.1875, 0.1875, 0.25, 0.125, 0.25, 0.125, 0.125, 0.1875, 0.125, 0.1875, 0.1875, 0.125, 0.1875, 0.1875, 0.125, 0.25, 0.125, 0.25, 0.1875, 0.1875, 0.1875, 0.125, 0.4375, 0.1875, 0.4375, 0.1875, 0.5, 0.125, 0.5, 0.125, 0.375, 0.1875, 0.375, 0.1875, 0.4375, 0.125, 0.4375, 0.1875, 0.375, 0.25, 0.375, 0.25, 0.4375, 0.1875, 0.4375, 0.875, 0.1875, 0.9375, 0.1875, 0.9375, 0.25, 0.875, 0.25, 0.875, 0.125, 0.9375, 0.125, 0.9375, 0.1875, 0.875, 0.1875, 0.9375, 0.125, 1.0, 0.125, 1.0, 0.1875, 0.9375, 0.1875, 0.625, 0.1875, 0.6875, 0.1875, 0.6875, 0.25, 0.625, 0.25, 0.625, 0.125, 0.6875, 0.125, 0.6875, 0.1875, 0.625, 0.1875, 0.6875, 0.125, 0.75, 0.125, 0.75, 0.1875, 0.6875, 0.1875, 0.625, 0.4375, 0.6875, 0.4375, 0.6875, 0.5, 0.625, 0.5, 0.625, 0.375, 0.6875, 0.375, 0.6875, 0.4375, 0.625, 0.4375, 0.6875, 0.375, 0.75, 0.375, 0.75, 0.4375, 0.6875, 0.4375, 0.875, 0.4375, 0.9375, 0.4375, 0.9375, 0.5, 0.875, 0.5, 0.875, 0.375, 0.9375, 0.375, 0.9375, 0.4375, 0.875, 0.4375, 0.9375, 0.375, 1.0, 0.375, 1.0, 0.4375, 0.9375, 0.4375, 0.375, 0.4375, 0.4375, 0.4375, 0.4375, 0.5, 0.375, 0.5, 0.375, 0.375, 0.4375, 0.375, 0.4375, 0.4375, 0.375, 0.4375, 0.4375, 0.375, 0.5, 0.375, 0.5, 0.4375, 0.4375, 0.4375, 0.375, 0.9375, 0.4375, 0.9375, 0.4375, 1.0, 0.375, 1.0, 0.375, 0.875, 0.4375, 0.875, 0.4375, 0.9375, 0.375, 0.9375, 0.4375, 0.875, 0.5, 0.875, 0.5, 0.9375, 0.4375, 0.9375, 0.875, 0.9375, 0.9375, 0.9375, 0.9375, 1.0, 0.875, 1.0, 0.875, 0.875, 0.9375, 0.875, 0.9375, 0.9375, 0.875, 0.9375, 0.9375, 0.875, 1.0, 0.875, 1.0, 0.9375, 0.9375, 0.9375, 0.0, 0.0, 0.0, 0.0, 0.0, 0.0, 0.0, 0.0, 0.0, 0.0625, 0.0, 0.125, 0.0, 0.1875, 0.0, 0.25, 0.0, 0.3125, 0.0, 0.375, 0.0, 0.4375, 0.0, 0.5, 0.0, 0.5625, 0.0, 0.625, 0.0, 0.6875, 0.0, 0.75, 0.0, 0.8125, 0.0, 0.875, 0.0, 0.9375, 0.0, 1.0, 0.0, 0.0, 0.0, 0.0, 0.0, 0.0, 1.0, 0.9375, 1.0, 0.875, 1.0, 0.8125, 1.0, 0.75, 1.0, 0.6875, 1.0, 0.625, 1.0, 0.5625, 1.0, 0.5, 1.0, 0.4375, 1.0, 0.375, 1.0, 0.3125, 1.0, 0.25, 1.0, 0.1875, 1.0, 0.125, 1.0, 0.0625, 1.0, 0.0, 0.0, 0.0, 0.0, 0.0, 1.0, 1.0, 0.9375, 0.0, 0.875, 0.0, 0.8125, 0.0, 0.75, 0.0, 0.6875, 0.0, 0.625, 0.0, 0.5625, 0.0, 0.5, 0.0, 0.4375, 0.0, 0.375, 0.0, 0.3125, 0.0, 0.25, 0.0, 0.1875, 0.0, 0.125, 0.0, 0.0625, 0.0, 0.0, 0.0, 0.0, 0.0, 0.0, 0.0, 1.0, 0.0, 0.0625, 1.0, 0.125, 1.0, 0.1875, 1.0, 0.25, 1.0, 0.3125, 1.0, 0.375, 1.0, 0.4375, 1.0, 0.5, 1.0, 0.5625, 1.0, 0.625, 1.0, 0.6875, 1.0, 0.75, 1.0, 0.8125, 1.0, 0.875, 1.0, 0.9375, 1.0, 1.0, 1.0, 0.0, 0.0, 0.0, 0.0, 0.0, 1.0])
me_plane.use_remesh_fix_poles = True
me_plane.use_remesh_preserve_attributes = False
me_plane.use_mirror_vertex_groups = False
me_plane.update()
me_plane_002 = bpy.data.meshes.new('Plane.002')
me_plane_002.from_pydata([(-1.0, -1.0, 0.0), (1.0, -0.5829, 0.0), (-1.0, 1.0, 0.0), (1.0, 1.0, 0.0), (-0.8421, -1.0, 0.0), (-0.8502, -1.0, 0.0), (-0.6882, -1.0, 0.0), (-0.6964, -1.0, 0.0), (-0.5344, -1.0, 0.0), (-0.5425, -1.0, 0.0), (-0.3805, -0.5829, 0.0), (-0.3887, -1.0, 0.0), (-0.2267, -0.5829, 0.0), (-0.2348, -0.5829, 0.0), (-0.07286, -0.5829, 0.0), (-0.08099, -0.5829, 0.0), (0.08099, -0.5829, 0.0), (0.07286, -0.5829, 0.0), (0.2348, -0.5829, 0.0), (0.2267, -0.5829, 0.0), (0.3887, -0.5829, 0.0), (0.3805, -0.5829, 0.0), (0.5425, -0.5829, 0.0), (0.5344, -0.5829, 0.0), (0.6964, -0.5829, 0.0), (0.6882, -0.5829, 0.0), (0.8502, -0.5829, 0.0), (0.8421, -0.5829, 0.0), (0.8421, 1.0, 0.0), (0.8502, 1.0, 0.0), (0.6882, 1.0, 0.0), (0.6964, 1.0, 0.0), (0.5344, 1.0, 0.0), (0.5425, 1.0, 0.0), (0.3805, 1.0, 0.0), (0.3887, 1.0, 0.0), (0.2267, 1.0, 0.0), (0.2348, 1.0, 0.0), (0.07286, 1.0, 0.0), (0.08099, 1.0, 0.0), (-0.08099, 1.0, 0.0), (-0.07286, 1.0, 0.0), (-0.2348, 1.0, 0.0), (-0.2267, 1.0, 0.0), (-0.3887, 1.0, 0.0), (-0.3805, 1.0, 0.0), (-0.5425, 1.0, 0.0), (-0.5344, 1.0, 0.0), (-0.6964, 1.0, 0.0), (-0.6882, 1.0, 0.0), (-0.8502, 1.0, 0.0), (-0.8421, 1.0, 0.0), (-1.0, -1.0, 0.0284), (1.0, -0.5829, 0.0284), (-1.0, 1.0, 0.0284), (1.0, 1.0, 0.0284), (-0.8421, -1.0, 0.0284), (-0.8502, -1.0, 0.0284), (-0.6882, -1.0, 0.0284), (-0.6964, -1.0, 0.0284), (-0.5344, -1.0, 0.0284), (-0.5425, -1.0, 0.0284), (-0.3805, -0.5829, 0.0284), (-0.3887, -1.0, 0.0284), (-0.2267, -0.5829, 0.0284), (-0.2348, -0.5829, 0.0284), (-0.07286, -0.5829, 0.0284), (-0.08099, -0.5829, 0.0284), (0.08099, -0.5829, 0.0284), (0.07286, -0.5829, 0.0284), (0.2348, -0.5829, 0.0284), (0.2267, -0.5829, 0.0284), (0.3887, -0.5829, 0.0284), (0.3805, -0.5829, 0.0284), (0.5425, -0.5829, 0.0284), (0.5344, -0.5829, 0.0284), (0.6964, -0.5829, 0.0284), (0.6882, -0.5829, 0.0284), (0.8502, -0.5829, 0.0284), (0.8421, -0.5829, 0.0284), (0.8421, 1.0, 0.0284), (0.8502, 1.0, 0.0284), (0.6882, 1.0, 0.0284), (0.6964, 1.0, 0.0284), (0.5344, 1.0, 0.0284), (0.5425, 1.0, 0.0284), (0.3805, 1.0, 0.0284), (0.3887, 1.0, 0.0284), (0.2267, 1.0, 0.0284), (0.2348, 1.0, 0.0284), (0.07286, 1.0, 0.0284), (0.08099, 1.0, 0.0284), (-0.08099, 1.0, 0.0284), (-0.07286, 1.0, 0.0284), (-0.2348, 1.0, 0.0284), (-0.2267, 1.0, 0.0284), (-0.3887, 1.0, 0.0284), (-0.3805, 1.0, 0.0284), (-0.5425, 1.0, 0.0284), (-0.5344, 1.0, 0.0284), (-0.6964, 1.0, 0.0284), (-0.6882, 1.0, 0.0284), (-0.8502, 1.0, 0.0284), (-0.8421, 1.0, 0.0284)], [], [(4, 51, 48, 7), (6, 49, 46, 9), (8, 47, 44, 11), (10, 45, 42, 13), (12, 43, 40, 15), (14, 41, 38, 17), (16, 39, 36, 19), (18, 37, 34, 21), (20, 35, 32, 23), (22, 33, 30, 25), (24, 31, 28, 27), (26, 29, 3, 1), (0, 2, 50, 5), (56, 59, 100, 103), (58, 61, 98, 101), (60, 63, 96, 99), (62, 65, 94, 97), (64, 67, 92, 95), (66, 69, 90, 93), (68, 71, 88, 91), (70, 73, 86, 89), (72, 75, 84, 87), (74, 77, 82, 85), (76, 79, 80, 83), (78, 53, 55, 81), (52, 57, 102, 54), (13, 42, 94, 65), (14, 17, 69, 66), (41, 14, 66, 93), (38, 41, 93, 90), (15, 40, 92, 67), (16, 19, 71, 68), (39, 16, 68, 91), (36, 39, 91, 88), (17, 38, 90, 69), (18, 21, 73, 70), (37, 18, 70, 89), (34, 37, 89, 86), (19, 36, 88, 71), (20, 23, 75, 72), (35, 20, 72, 87), (32, 35, 87, 84), (21, 34, 86, 73), (22, 25, 77, 74), (33, 22, 74, 85), (30, 33, 85, 82), (23, 32, 84, 75), (24, 27, 79, 76), (31, 24, 76, 83), (28, 31, 83, 80), (25, 30, 82, 77), (26, 1, 53, 78), (29, 26, 78, 81), (3, 29, 81, 55), (27, 28, 80, 79), (0, 5, 57, 52), (2, 0, 52, 54), (50, 2, 54, 102), (1, 3, 55, 53), (4, 7, 59, 56), (51, 4, 56, 103), (48, 51, 103, 100), (5, 50, 102, 57), (6, 9, 61, 58), (49, 6, 58, 101), (46, 49, 101, 98), (7, 48, 100, 59), (8, 11, 63, 60), (47, 8, 60, 99), (44, 47, 99, 96), (9, 46, 98, 61), (10, 13, 65, 62), (45, 10, 62, 97), (42, 45, 97, 94), (11, 44, 96, 63), (12, 15, 67, 64), (43, 12, 64, 95), (40, 43, 95, 92)])
_uv = me_plane_002.uv_layers.new(name='UVMap')
_uv.uv.foreach_set('vector', [0.07896, 0.0, 0.07896, 1.0, 0.1518, 1.0, 0.1518, 0.0, 0.1559, 0.0, 0.1559, 1.0, 0.2287, 1.0, 0.2287, 0.0, 0.2328, 0.0, 0.2328, 1.0, 0.3057, 1.0, 0.3057, 0.0, 0.3097, 0.0, 0.3097, 1.0, 0.3826, 1.0, 0.3826, 0.0, 0.3866, 0.0, 0.3866, 1.0, 0.4595, 1.0, 0.4595, 0.0, 0.4636, 0.0, 0.4636, 1.0, 0.5364, 1.0, 0.5364, 0.0, 0.5405, 0.0, 0.5405, 1.0, 0.6134, 1.0, 0.6134, 0.0, 0.6174, 0.0, 0.6174, 1.0, 0.6903, 1.0, 0.6903, 0.0, 0.6943, 0.0, 0.6943, 1.0, 0.7672, 1.0, 0.7672, 0.0, 0.7713, 0.0, 0.7713, 1.0, 0.8441, 1.0, 0.8441, 0.0, 0.8482, 0.0, 0.8482, 1.0, 0.921, 1.0, 0.921, 0.0, 0.9251, 0.0, 0.9251, 1.0, 1.0, 1.0, 1.0, 0.0, 0.0, 0.0, 0.0, 1.0, 0.07489, 1.0, 0.07489, 0.0, 0.07896, 0.0, 0.1518, 0.0, 0.1518, 1.0, 0.07896, 1.0, 0.1559, 0.0, 0.2287, 0.0, 0.2287, 1.0, 0.1559, 1.0, 0.2328, 0.0, 0.3057, 0.0, 0.3057, 1.0, 0.2328, 1.0, 0.3097, 0.0, 0.3826, 0.0, 0.3826, 1.0, 0.3097, 1.0, 0.3866, 0.0, 0.4595, 0.0, 0.4595, 1.0, 0.3866, 1.0, 0.4636, 0.0, 0.5364, 0.0, 0.5364, 1.0, 0.4636, 1.0, 0.5405, 0.0, 0.6134, 0.0, 0.6134, 1.0, 0.5405, 1.0, 0.6174, 0.0, 0.6903, 0.0, 0.6903, 1.0, 0.6174, 1.0, 0.6943, 0.0, 0.7672, 0.0, 0.7672, 1.0, 0.6943, 1.0, 0.7713, 0.0, 0.8441, 0.0, 0.8441, 1.0, 0.7713, 1.0, 0.8482, 0.0, 0.921, 0.0, 0.921, 1.0, 0.8482, 1.0, 0.9251, 0.0, 1.0, 0.0, 1.0, 1.0, 0.9251, 1.0, 0.0, 0.0, 0.07489, 0.0, 0.07489, 1.0, 0.0, 1.0, 0.3826, 0.0, 0.3826, 1.0, 0.3826, 1.0, 0.3826, 0.0, 0.4636, 0.0, 0.5364, 0.0, 0.5364, 0.0, 0.4636, 0.0, 0.4636, 1.0, 0.4636, 0.0, 0.4636, 0.0, 0.4636, 1.0, 0.5364, 1.0, 0.4636, 1.0, 0.4636, 1.0, 0.5364, 1.0, 0.4595, 0.0, 0.4595, 1.0, 0.4595, 1.0, 0.4595, 0.0, 0.5405, 0.0, 0.6134, 0.0, 0.6134, 0.0, 0.5405, 0.0, 0.5405, 1.0, 0.5405, 0.0, 0.5405, 0.0, 0.5405, 1.0, 0.6134, 1.0, 0.5405, 1.0, 0.5405, 1.0, 0.6134, 1.0, 0.5364, 0.0, 0.5364, 1.0, 0.5364, 1.0, 0.5364, 0.0, 0.6174, 0.0, 0.6903, 0.0, 0.6903, 0.0, 0.6174, 0.0, 0.6174, 1.0, 0.6174, 0.0, 0.6174, 0.0, 0.6174, 1.0, 0.6903, 1.0, 0.6174, 1.0, 0.6174, 1.0, 0.6903, 1.0, 0.6134, 0.0, 0.6134, 1.0, 0.6134, 1.0, 0.6134, 0.0, 0.6943, 0.0, 0.7672, 0.0, 0.7672, 0.0, 0.6943, 0.0, 0.6943, 1.0, 0.6943, 0.0, 0.6943, 0.0, 0.6943, 1.0, 0.7672, 1.0, 0.6943, 1.0, 0.6943, 1.0, 0.7672, 1.0, 0.6903, 0.0, 0.6903, 1.0, 0.6903, 1.0, 0.6903, 0.0, 0.7713, 0.0, 0.8441, 0.0, 0.8441, 0.0, 0.7713, 0.0, 0.7713, 1.0, 0.7713, 0.0, 0.7713, 0.0, 0.7713, 1.0, 0.8441, 1.0, 0.7713, 1.0, 0.7713, 1.0, 0.8441, 1.0, 0.7672, 0.0, 0.7672, 1.0, 0.7672, 1.0, 0.7672, 0.0, 0.8482, 0.0, 0.921, 0.0, 0.921, 0.0, 0.8482, 0.0, 0.8482, 1.0, 0.8482, 0.0, 0.8482, 0.0, 0.8482, 1.0, 0.921, 1.0, 0.8482, 1.0, 0.8482, 1.0, 0.921, 1.0, 0.8441, 0.0, 0.8441, 1.0, 0.8441, 1.0, 0.8441, 0.0, 0.9251, 0.0, 1.0, 0.0, 1.0, 0.0, 0.9251, 0.0, 0.9251, 1.0, 0.9251, 0.0, 0.9251, 0.0, 0.9251, 1.0, 1.0, 1.0, 0.9251, 1.0, 0.9251, 1.0, 1.0, 1.0, 0.921, 0.0, 0.921, 1.0, 0.921, 1.0, 0.921, 0.0, 0.0, 0.0, 0.07489, 0.0, 0.07489, 0.0, 0.0, 0.0, 0.0, 1.0, 0.0, 0.0, 0.0, 0.0, 0.0, 1.0, 0.07489, 1.0, 0.0, 1.0, 0.0, 1.0, 0.07489, 1.0, 1.0, 0.0, 1.0, 1.0, 1.0, 1.0, 1.0, 0.0, 0.07896, 0.0, 0.1518, 0.0, 0.1518, 0.0, 0.07896, 0.0, 0.07896, 1.0, 0.07896, 0.0, 0.07896, 0.0, 0.07896, 1.0, 0.1518, 1.0, 0.07896, 1.0, 0.07896, 1.0, 0.1518, 1.0, 0.07489, 0.0, 0.07489, 1.0, 0.07489, 1.0, 0.07489, 0.0, 0.1559, 0.0, 0.2287, 0.0, 0.2287, 0.0, 0.1559, 0.0, 0.1559, 1.0, 0.1559, 0.0, 0.1559, 0.0, 0.1559, 1.0, 0.2287, 1.0, 0.1559, 1.0, 0.1559, 1.0, 0.2287, 1.0, 0.1518, 0.0, 0.1518, 1.0, 0.1518, 1.0, 0.1518, 0.0, 0.2328, 0.0, 0.3057, 0.0, 0.3057, 0.0, 0.2328, 0.0, 0.2328, 1.0, 0.2328, 0.0, 0.2328, 0.0, 0.2328, 1.0, 0.3057, 1.0, 0.2328, 1.0, 0.2328, 1.0, 0.3057, 1.0, 0.2287, 0.0, 0.2287, 1.0, 0.2287, 1.0, 0.2287, 0.0, 0.3097, 0.0, 0.3826, 0.0, 0.3826, 0.0, 0.3097, 0.0, 0.3097, 1.0, 0.3097, 0.0, 0.3097, 0.0, 0.3097, 1.0, 0.3826, 1.0, 0.3097, 1.0, 0.3097, 1.0, 0.3826, 1.0, 0.3057, 0.0, 0.3057, 1.0, 0.3057, 1.0, 0.3057, 0.0, 0.3866, 0.0, 0.4595, 0.0, 0.4595, 0.0, 0.3866, 0.0, 0.3866, 1.0, 0.3866, 0.0, 0.3866, 0.0, 0.3866, 1.0, 0.4595, 1.0, 0.3866, 1.0, 0.3866, 1.0, 0.4595, 1.0])
me_plane_002.use_remesh_fix_poles = True
me_plane_002.use_remesh_preserve_attributes = False
me_plane_002.use_mirror_vertex_groups = False
me_plane_002.update()
me_circle = bpy.data.meshes.new('Circle')
me_circle.from_pydata([(0.0, 1.0, -6.756), (-0.7071, 0.7071, -6.756), (-1.0, -4.371e-08, -6.756), (-0.7071, -0.7071, -6.756), (8.742e-08, -1.0, -6.756), (0.7071, -0.7071, -6.756), (1.0, 1.192e-08, -6.756), (0.7071, 0.7071, -6.756), (2.014e-07, 1.0, -0.08285), (-0.7071, 0.7071, -0.08285), (-1.0, -4.371e-08, -0.08285), (-0.7071, -0.7071, -0.08285), (2.888e-07, -1.0, -0.08285), (0.7071, -0.7071, -0.08285), (1.0, 1.192e-08, -0.08285), (0.7071, 0.7071, -0.08285)], [], [(1, 0, 7, 6, 5, 4, 3, 2), (9, 10, 11, 12, 13, 14, 15, 8), (1, 2, 10, 9), (6, 7, 15, 14), (4, 5, 13, 12), (2, 3, 11, 10), (0, 1, 9, 8), (7, 0, 8, 15), (5, 6, 14, 13), (3, 4, 12, 11)])
_uv = me_circle.uv_layers.new(name='UVMap')
_uv.uv.foreach_set('vector', [0.0, 0.0, 0.0, 0.0, 0.0, 0.0, 0.0, 0.0, 0.0, 0.0, 0.0, 0.0, 0.0, 0.0, 0.0, 0.0, 0.0, 0.0, 0.0, 0.0, 0.0, 0.0, 0.0, 0.0, 0.0, 0.0, 0.0, 0.0, 0.0, 0.0, 0.0, 0.0, 0.0, 0.0, 0.0, 0.0, 0.0, 0.0, 0.0, 0.0, 0.0, 0.0, 0.0, 0.0, 0.0, 0.0, 0.0, 0.0, 0.0, 0.0, 0.0, 0.0, 0.0, 0.0, 0.0, 0.0, 0.0, 0.0, 0.0, 0.0, 0.0, 0.0, 0.0, 0.0, 0.0, 0.0, 0.0, 0.0, 0.0, 0.0, 0.0, 0.0, 0.0, 0.0, 0.0, 0.0, 0.0, 0.0, 0.0, 0.0, 0.0, 0.0, 0.0, 0.0, 0.0, 0.0, 0.0, 0.0, 0.0, 0.0, 0.0, 0.0, 0.0, 0.0, 0.0, 0.0])
me_circle.use_remesh_fix_poles = True
me_circle.use_remesh_preserve_attributes = False
me_circle.use_mirror_vertex_groups = False
me_circle.update()
me_plane_003 = bpy.data.meshes.new('Plane.003')
me_plane_003.from_pydata([(-0.5717, -0.8539, -0.3128), (-0.1433, -0.843, -0.6256), (0.285, -0.8321, -0.9385), (0.7133, -0.8212, -1.251), (1.142, -0.8103, -1.564), (1.57, -0.7994, -1.877), (-0.9083, -0.8539, -0.3128), (-0.48, -0.843, -0.6256), (-0.05168, -0.8321, -0.9385), (0.3767, -0.8212, -1.251), (0.805, -0.8103, -1.564), (1.233, -0.7994, -1.877), (1.233, 1.065, -1.877), (0.805, 1.054, -1.564), (0.3767, 1.044, -1.251), (-0.05168, 1.033, -0.9385), (-0.48, 1.022, -0.6256), (-0.9083, 1.011, -0.3128), (-0.1433, 1.022, -0.6256), (1.142, 1.054, -1.564), (0.285, 1.033, -0.9385), (-0.5717, 1.011, -0.3128), (1.57, 1.065, -1.877), (0.7133, 1.044, -1.251), (-0.5717, -0.8539, -0.387), (-0.5717, 1.011, -0.387), (-0.1433, -0.843, -0.6998), (-0.1433, 1.022, -0.6998), (0.285, -0.8321, -1.013), (0.285, 1.033, -1.013), (0.7133, -0.8212, -1.325), (0.7133, 1.044, -1.325), (1.142, -0.8103, -1.638), (1.142, 1.054, -1.638), (1.57, -0.7994, -1.951), (1.57, 1.065, -1.951), (-0.48, -0.843, -0.6998), (0.805, -0.8103, -1.638), (-0.05168, -0.8321, -1.013), (-0.9083, -0.8539, -0.387), (1.233, -0.7994, -1.951), (0.3767, -0.8212, -1.325), (-0.9083, 1.011, -0.387), (-0.48, 1.022, -0.6998), (-0.05168, 1.033, -1.013), (0.3767, 1.044, -1.325), (0.805, 1.054, -1.638), (1.233, 1.065, -1.951)], [], [(18, 1, 7, 16), (19, 4, 10, 13), (20, 2, 8, 15), (21, 0, 6, 17), (22, 5, 11, 12), (23, 3, 9, 14), (27, 43, 36, 26), (33, 46, 37, 32), (29, 44, 38, 28), (25, 42, 39, 24), (35, 47, 40, 34), (31, 45, 41, 30), (2, 20, 29, 28), (3, 23, 31, 30), (4, 19, 33, 32), (5, 22, 35, 34), (7, 1, 26, 36), (18, 16, 43, 27), (10, 4, 32, 37), (19, 13, 46, 33), (8, 2, 28, 38), (20, 15, 44, 29), (6, 0, 24, 39), (21, 17, 42, 25), (11, 5, 34, 40), (22, 12, 47, 35), (9, 3, 30, 41), (23, 14, 45, 31), (0, 21, 25, 24), (1, 18, 27, 26)])
_uv = me_plane_003.uv_layers.new(name='UVMap')
_uv.uv.foreach_set('vector', [0.0, 0.0, 0.0, 0.0, 0.0, 0.0, 0.0, 0.0, 0.0, 0.0, 0.0, 0.0, 0.0, 0.0, 0.0, 0.0, 0.0, 0.0, 0.0, 0.0, 0.0, 0.0, 0.0, 0.0, 0.0, 0.0, 0.0, 0.0, 0.0, 0.0, 0.0, 0.0, 0.0, 0.0, 0.0, 0.0, 0.0, 0.0, 0.0, 0.0, 0.0, 0.0, 0.0, 0.0, 0.0, 0.0, 0.0, 0.0, 0.0, 0.0, 0.0, 0.0, 0.0, 0.0, 0.0, 0.0, 0.0, 0.0, 0.0, 0.0, 0.0, 0.0, 0.0, 0.0, 0.0, 0.0, 0.0, 0.0, 0.0, 0.0, 0.0, 0.0, 0.0, 0.0, 0.0, 0.0, 0.0, 0.0, 0.0, 0.0, 0.0, 0.0, 0.0, 0.0, 0.0, 0.0, 0.0, 0.0, 0.0, 0.0, 0.0, 0.0, 0.0, 0.0, 0.0, 0.0, 0.0, 0.0, 0.0, 0.0, 0.0, 0.0, 0.0, 0.0, 0.0, 0.0, 0.0, 0.0, 0.0, 0.0, 0.0, 0.0, 0.0, 0.0, 0.0, 0.0, 0.0, 0.0, 0.0, 0.0, 0.0, 0.0, 0.0, 0.0, 0.0, 0.0, 0.0, 0.0, 0.0, 0.0, 0.0, 0.0, 0.0, 0.0, 0.0, 0.0, 0.0, 0.0, 0.0, 0.0, 0.0, 0.0, 0.0, 0.0, 0.0, 0.0, 0.0, 0.0, 0.0, 0.0, 0.0, 0.0, 0.0, 0.0, 0.0, 0.0, 0.0, 0.0, 0.0, 0.0, 0.0, 0.0, 0.0, 0.0, 0.0, 0.0, 0.0, 0.0, 0.0, 0.0, 0.0, 0.0, 0.0, 0.0, 0.0, 0.0, 0.0, 0.0, 0.0, 0.0, 0.0, 0.0, 0.0, 0.0, 0.0, 0.0, 0.0, 0.0, 0.0, 0.0, 0.0, 0.0, 0.0, 0.0, 0.0, 0.0, 0.0, 0.0, 0.0, 0.0, 0.0, 0.0, 0.0, 0.0, 0.0, 0.0, 0.0, 0.0, 0.0, 0.0, 0.0, 0.0, 0.0, 0.0, 0.0, 0.0, 0.0, 0.0, 0.0, 0.0, 0.0, 0.0, 0.0, 0.0, 0.0, 0.0, 0.0, 0.0, 0.0, 0.0, 0.0, 0.0, 0.0, 0.0, 0.0, 0.0, 0.0, 0.0, 0.0, 0.0])
me_plane_003.use_remesh_fix_poles = True
me_plane_003.use_remesh_preserve_attributes = False
me_plane_003.use_mirror_vertex_groups = False
me_plane_003.update()
me_plane_001 = bpy.data.meshes.new('Plane.001')
me_plane_001.from_pydata([(2.495, -0.7015, -2.524), (-0.5717, -0.8539, -0.3128), (-1.166, -0.849, 0.0749), (2.493, -0.7004, -2.802), (-0.5717, -0.8539, -0.5934), (-1.152, -0.8633, -0.1553), (2.485, -0.6014, -2.521), (-0.5808, -0.7857, -0.3199), (-1.179, -0.7831, 0.07162), (2.492, -0.6072, -2.793), (-0.5775, -0.7714, -0.6108), (-1.158, -0.7808, -0.1478)], [], [(2, 5, 4, 1), (1, 4, 3, 0), (8, 7, 10, 11), (7, 6, 9, 10), (4, 5, 11, 10), (2, 1, 7, 8), (0, 3, 9, 6), (5, 2, 8, 11), (3, 4, 10, 9), (1, 0, 6, 7)])
_uv = me_plane_001.uv_layers.new(name='UVMap')
_uv.uv.foreach_set('vector', [0.0, 0.0, 0.0, 0.0, 0.0, 0.0, 0.0, 0.0, 0.0, 0.0, 0.0, 0.0, 0.0, 0.0, 0.0, 0.0, 0.0, 0.0, 0.0, 0.0, 0.0, 0.0, 0.0, 0.0, 0.0, 0.0, 0.0, 0.0, 0.0, 0.0, 0.0, 0.0, 0.0, 0.0, 0.0, 0.0, 0.0, 0.0, 0.0, 0.0, 0.0, 0.0, 0.0, 0.0, 0.0, 0.0, 0.0, 0.0, 0.0, 0.0, 0.0, 0.0, 0.0, 0.0, 0.0, 0.0, 0.0, 0.0, 0.0, 0.0, 0.0, 0.0, 0.0, 0.0, 0.0, 0.0, 0.0, 0.0, 0.0, 0.0, 0.0, 0.0, 0.0, 0.0, 0.0, 0.0, 0.0, 0.0, 0.0, 0.0])
me_plane_001.use_remesh_fix_poles = True
me_plane_001.use_remesh_preserve_attributes = False
me_plane_001.use_mirror_vertex_groups = False
me_plane_001.update()
me_plane_004 = bpy.data.meshes.new('Plane.004')
me_plane_004.from_pydata([(-1.764, -1.279, 0.0), (1.758, -1.279, 0.0), (-1.764, 1.349, 0.0), (1.758, 1.349, 0.0), (-1.764, 1.349, 1.262), (-1.764, -1.279, 1.262), (1.758, -1.279, 1.262), (1.758, 1.349, 1.262), (-1.764, 0.03485, 3.803), (1.758, 0.03485, 3.803)], [], [(0, 2, 3, 1), (1, 3, 7, 9, 6), (2, 0, 5, 8, 4), (3, 2, 4, 7), (0, 1, 6, 5), (6, 9, 8, 5), (8, 9, 7, 4)])
_uv = me_plane_004.uv_layers.new(name='UVMap')
_uv.uv.foreach_set('vector', [0.0, 0.0, 0.0, 1.0, 1.0, 1.0, 1.0, 0.0, 1.0, 0.0, 1.0, 1.0, 1.0, 1.0, 1.0, 0.5, 1.0, 0.0, 0.0, 1.0, 0.0, 0.0, 0.0, 0.0, 0.0, 0.5, 0.0, 1.0, 1.0, 1.0, 0.0, 1.0, 0.0, 1.0, 1.0, 1.0, 0.0, 0.0, 1.0, 0.0, 1.0, 0.0, 0.0, 0.0, 1.0, 0.0, 1.0, 0.5, 0.0, 0.5, 0.0, 0.0, 0.0, 0.5, 1.0, 0.5, 1.0, 1.0, 0.0, 1.0])
me_plane_004.use_remesh_fix_poles = True
me_plane_004.use_remesh_preserve_attributes = False
me_plane_004.use_mirror_vertex_groups = False
me_plane_004.update()
me_plane_005 = bpy.data.meshes.new('Plane.005')
me_plane_005.from_pydata([(-1.707, -1.279, 0.0), (1.0, -1.279, 0.0), (-1.707, 1.349, 0.0), (1.0, 1.349, 0.0), (-1.707, 1.349, 1.262), (-1.707, -1.279, 1.262), (1.0, -1.279, 1.262), (1.0, 1.349, 1.262), (-1.707, 0.03485, 3.803), (1.0, 0.03485, 3.803)], [], [(0, 2, 3, 1), (1, 3, 7, 9, 6), (2, 0, 5, 8, 4), (3, 2, 4, 7), (0, 1, 6, 5), (6, 9, 8, 5), (8, 9, 7, 4)])
_uv = me_plane_005.uv_layers.new(name='UVMap')
_uv.uv.foreach_set('vector', [0.0, 0.0, 0.0, 1.0, 1.0, 1.0, 1.0, 0.0, 1.0, 0.0, 1.0, 1.0, 1.0, 1.0, 1.0, 0.5, 1.0, 0.0, 0.0, 1.0, 0.0, 0.0, 0.0, 0.0, 0.0, 0.5, 0.0, 1.0, 1.0, 1.0, 0.0, 1.0, 0.0, 1.0, 1.0, 1.0, 0.0, 0.0, 1.0, 0.0, 1.0, 0.0, 0.0, 0.0, 1.0, 0.0, 1.0, 0.5, 0.0, 0.5, 0.0, 0.0, 0.0, 0.5, 1.0, 0.5, 1.0, 1.0, 0.0, 1.0])
me_plane_005.use_remesh_fix_poles = True
me_plane_005.use_remesh_preserve_attributes = False
me_plane_005.use_mirror_vertex_groups = False
me_plane_005.update()

# ---- objects
ob_light = bpy.data.objects.new('Light', light_light)
ob_camera = bpy.data.objects.new('Camera', cam_camera)
ob_plane = bpy.data.objects.new('Plane', me_plane)
ob_plane_001 = bpy.data.objects.new('Plane.001', me_plane_002)
ob_circle = bpy.data.objects.new('Circle', me_circle)
ob_circle_001 = bpy.data.objects.new('Circle.001', me_circle)
ob_circle_002 = bpy.data.objects.new('Circle.002', me_circle)
ob_circle_003 = bpy.data.objects.new('Circle.003', me_circle)
ob_circle_004 = bpy.data.objects.new('Circle.004', me_circle)
ob_circle_005 = bpy.data.objects.new('Circle.005', me_circle)
ob_plane_002 = bpy.data.objects.new('Plane.002', me_plane_003)
ob_plane_003 = bpy.data.objects.new('Plane.003', me_plane_001)
ob_plane_004 = bpy.data.objects.new('Plane.004', me_plane_001)
ob_plane_005 = bpy.data.objects.new('Plane.005', me_plane_004)
ob_plane_006 = bpy.data.objects.new('Plane.006', me_plane_005)

# ---- transforms, parenting, visibility, modifiers, constraints
ob_light.location = (4.076, 1.005, 5.904)
ob_light.rotation_euler = (0.6503, 0.05522, 1.866)
ob_light.lock_rotations_4d = False
ob_light.empty_display_type = 'ARROWS'
ob_light.color = (0.0, 0.0, 0.0, 0.0)
ob_light.lineart.crease_threshold = 0.0
ob_camera.location = (7.359, -6.926, 4.958)
ob_camera.rotation_euler = (1.109, 0.0, 0.8149)
ob_camera.lock_rotations_4d = False
ob_camera.empty_display_type = 'ARROWS'
ob_camera.color = (0.0, 0.0, 0.0, 0.0)
ob_camera.display_type = 'WIRE'
ob_camera.lineart.crease_threshold = 0.0
ob_plane.location = (0.0, 0.0, 0.0)
ob_plane.scale = (1.79, 1.79, 1.79)
ob_plane.lineart.crease_threshold = 0.0
ob_plane_001.location = (-0.4348, 0.8217, 0.653)
ob_plane_001.scale = (1.107, 0.8174, 1.589)
ob_plane_001.lineart.crease_threshold = 0.0
ob_circle.location = (-1.454, 0.1113, 0.6864)
ob_circle.scale = (0.05384, 0.05384, 0.08296)
ob_circle.lineart.crease_threshold = 0.0
ob_circle_001.location = (-0.9529, 0.1113, 0.6817)
ob_circle_001.scale = (0.05384, 0.05384, 0.08296)
ob_circle_001.lineart.crease_threshold = 0.0
ob_circle_002.location = (0.58, 0.4087, 0.6914)
ob_circle_002.scale = (0.05384, 0.05384, 0.08296)
ob_circle_002.lineart.crease_threshold = 0.0
ob_circle_003.location = (0.58, 1.493, 0.676)
ob_circle_003.scale = (0.05384, 0.05384, 0.02348)
ob_circle_003.lineart.crease_threshold = 0.0
ob_circle_004.location = (-1.459, 1.539, 0.676)
ob_circle_004.scale = (0.05384, 0.05384, 0.02348)
ob_circle_004.lineart.crease_threshold = 0.0
ob_circle_005.location = (-0.9466, 0.437, 0.7026)
ob_circle_005.scale = (0.05384, 0.05384, 0.08296)
ob_circle_005.lineart.crease_threshold = 0.0
ob_plane_002.location = (-0.6651, 0.1629, 0.6821)
ob_plane_002.scale = (0.18, 0.1692, 0.18)
ob_plane_002.lineart.crease_threshold = 0.0
ob_plane_003.location = (-0.6562, 0.1589, 0.6821)
ob_plane_003.scale = (0.18, 0.18, 0.18)
ob_plane_003.lineart.crease_threshold = 0.0
ob_plane_004.location = (-0.6651, 0.4859, 0.6821)
ob_plane_004.scale = (0.18, 0.18, 0.18)
ob_plane_004.lineart.crease_threshold = 0.0
ob_plane_005.location = (-0.5099, 1.143, 0.6982)
ob_plane_005.scale = (0.4945, 0.2515, 0.2515)
ob_plane_005.lineart.crease_threshold = 0.0
ob_plane_006.location = (-0.9371, 0.9528, 0.6982)
ob_plane_006.rotation_euler = (0.0, -0.0, 1.571)
ob_plane_006.scale = (0.1997, 0.2515, 0.2515)
ob_plane_006.lineart.crease_threshold = 0.0

# ---- collection membership
col_collection.objects.link(ob_light)
col_collection.objects.link(ob_camera)
col_collection.objects.link(ob_plane)
col_collection.objects.link(ob_plane_001)
col_collection.objects.link(ob_circle)
col_collection.objects.link(ob_circle_001)
col_collection.objects.link(ob_circle_002)
col_collection.objects.link(ob_circle_003)
col_collection.objects.link(ob_circle_004)
col_collection.objects.link(ob_circle_005)
col_collection.objects.link(ob_plane_002)
col_collection.objects.link(ob_plane_003)
col_collection.objects.link(ob_plane_004)
col_collection.objects.link(ob_plane_005)
col_collection.objects.link(ob_plane_006)

# ---- scene / render settings (as saved in the file)
scene.camera = ob_camera
scene.frame_start = 1; scene.frame_end = 250; scene.frame_set(1)
scene.render.engine = 'BLENDER_EEVEE_NEXT'
scene.cycles.use_denoising = False
scene.cycles.samples = 128
scene.cycles.sampling_pattern = 'TABULATED_SOBOL'
scene.cycles.use_adaptive_sampling = False
scene.cycles.use_light_tree = False
scene.view_settings.view_transform = 'Filmic'
bpy.context.view_layer.update()
